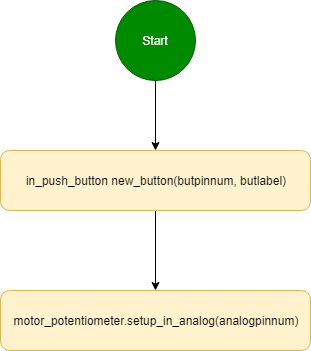

The diagram above was exported from draw.io. Its source (the exported page's mxGraphModel, read from the mxfile embedded in the PNG):
<mxGraphModel dx="704" dy="751" grid="1" gridSize="10" guides="1" tooltips="1" connect="1" arrows="1" fold="1" page="1" pageScale="1" pageWidth="827" pageHeight="1169" math="0" shadow="0">
  <root>
    <mxCell id="0" />
    <mxCell id="1" parent="0" />
    <mxCell id="Tc6PFXzLBS1J_ZoSuSZm-5" value="" style="edgeStyle=orthogonalEdgeStyle;rounded=0;orthogonalLoop=1;jettySize=auto;html=1;" edge="1" parent="1" source="Tc6PFXzLBS1J_ZoSuSZm-1" target="Tc6PFXzLBS1J_ZoSuSZm-2">
      <mxGeometry relative="1" as="geometry" />
    </mxCell>
    <mxCell id="Tc6PFXzLBS1J_ZoSuSZm-1" value="Start" style="ellipse;whiteSpace=wrap;html=1;aspect=fixed;fillColor=#008a00;strokeColor=#005700;fontColor=#ffffff;" vertex="1" parent="1">
      <mxGeometry x="360" y="40" width="80" height="80" as="geometry" />
    </mxCell>
    <mxCell id="Tc6PFXzLBS1J_ZoSuSZm-4" value="" style="edgeStyle=orthogonalEdgeStyle;rounded=0;orthogonalLoop=1;jettySize=auto;html=1;" edge="1" parent="1" source="Tc6PFXzLBS1J_ZoSuSZm-2" target="Tc6PFXzLBS1J_ZoSuSZm-3">
      <mxGeometry relative="1" as="geometry" />
    </mxCell>
    <mxCell id="Tc6PFXzLBS1J_ZoSuSZm-2" value="in_push_button new_button(butpinnum, butlabel)" style="rounded=1;whiteSpace=wrap;html=1;fillColor=#fff2cc;strokeColor=#d6b656;" vertex="1" parent="1">
      <mxGeometry x="245" y="190" width="310" height="60" as="geometry" />
    </mxCell>
    <mxCell id="Tc6PFXzLBS1J_ZoSuSZm-3" value="motor_potentiometer.setup_in_analog(analogpinnum)" style="rounded=1;whiteSpace=wrap;html=1;fillColor=#fff2cc;strokeColor=#d6b656;" vertex="1" parent="1">
      <mxGeometry x="245" y="330" width="310" height="60" as="geometry" />
    </mxCell>
  </root>
</mxGraphModel>